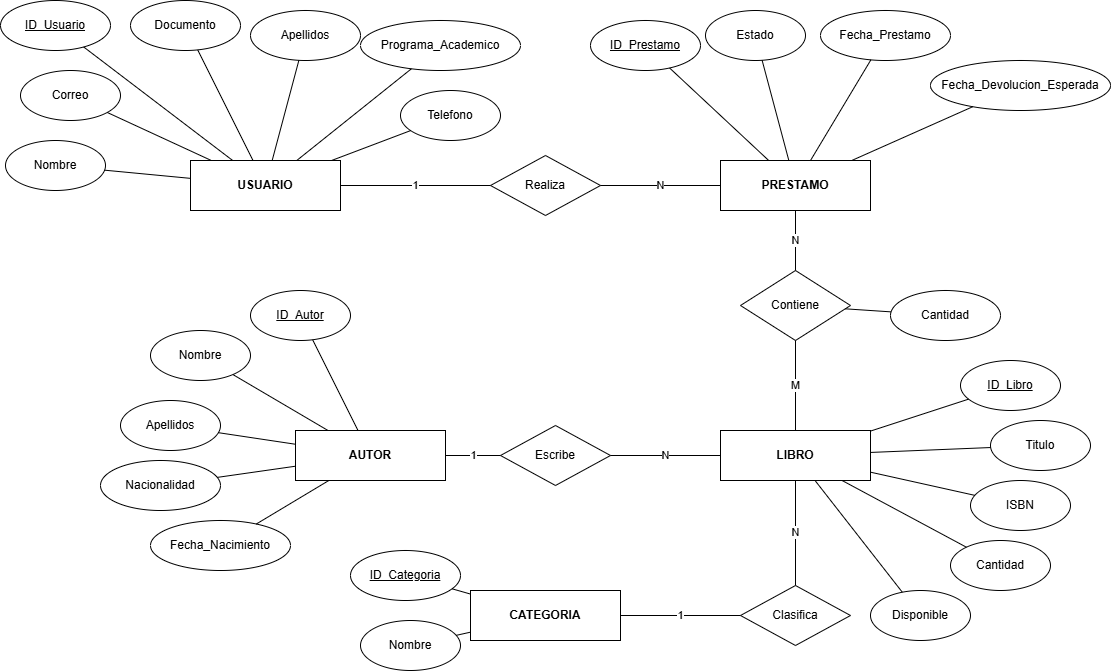

The diagram above was exported from draw.io. Its source (the exported page's mxGraphModel, read from the mxfile embedded in the PNG):
<mxGraphModel dx="1906" dy="917" grid="1" gridSize="10" guides="1" tooltips="1" connect="1" arrows="1" fold="1" page="1" pageScale="1" pageWidth="1300" pageHeight="900" math="0" shadow="0">
  <root>
    <mxCell id="0" />
    <mxCell id="1" parent="0" />
    <mxCell id="ent_usuario" parent="1" style="rounded=0;whiteSpace=wrap;html=1;fillColor=none;strokeColor=#000000;fontColor=#000000;fontStyle=1;" value="USUARIO" vertex="1">
      <mxGeometry height="50" width="150" x="340" y="200" as="geometry" />
    </mxCell>
    <mxCell id="attr_idusuario" parent="1" style="ellipse;whiteSpace=wrap;html=1;fillColor=none;strokeColor=#000000;fontColor=#000000;fontStyle=4;" value="ID_Usuario" vertex="1">
      <mxGeometry height="50" width="110" x="150" y="40" as="geometry" />
    </mxCell>
    <mxCell id="attr_documento" parent="1" style="ellipse;whiteSpace=wrap;html=1;fillColor=none;strokeColor=#000000;fontColor=#000000;" value="Documento" vertex="1">
      <mxGeometry height="50" width="110" x="280" y="40" as="geometry" />
    </mxCell>
    <mxCell id="attr_nombre_u" parent="1" style="ellipse;whiteSpace=wrap;html=1;fillColor=none;strokeColor=#000000;fontColor=#000000;" value="Nombre" vertex="1">
      <mxGeometry height="50" width="100" x="155" y="180" as="geometry" />
    </mxCell>
    <mxCell id="attr_apellidos_u" parent="1" style="ellipse;whiteSpace=wrap;html=1;fillColor=none;strokeColor=#000000;fontColor=#000000;" value="Apellidos" vertex="1">
      <mxGeometry height="50" width="110" x="400" y="50" as="geometry" />
    </mxCell>
    <mxCell id="attr_telefono" parent="1" style="ellipse;whiteSpace=wrap;html=1;fillColor=none;strokeColor=#000000;fontColor=#000000;" value="Telefono" vertex="1">
      <mxGeometry height="50" width="100" x="550" y="130" as="geometry" />
    </mxCell>
    <mxCell id="attr_correo" parent="1" style="ellipse;whiteSpace=wrap;html=1;fillColor=none;strokeColor=#000000;fontColor=#000000;" value="Correo" vertex="1">
      <mxGeometry height="50" width="100" x="170" y="110" as="geometry" />
    </mxCell>
    <mxCell id="attr_programa" parent="1" style="ellipse;whiteSpace=wrap;html=1;fillColor=none;strokeColor=#000000;fontColor=#000000;" value="Programa_Academico" vertex="1">
      <mxGeometry height="50" width="160" x="510" y="60" as="geometry" />
    </mxCell>
    <mxCell id="eu1" edge="1" parent="1" source="ent_usuario" style="endArrow=none;html=1;strokeColor=#000000;" target="attr_idusuario">
      <mxGeometry relative="1" as="geometry" />
    </mxCell>
    <mxCell id="eu2" edge="1" parent="1" source="ent_usuario" style="endArrow=none;html=1;strokeColor=#000000;" target="attr_documento">
      <mxGeometry relative="1" as="geometry" />
    </mxCell>
    <mxCell id="eu3" edge="1" parent="1" source="ent_usuario" style="endArrow=none;html=1;strokeColor=#000000;" target="attr_nombre_u">
      <mxGeometry relative="1" as="geometry" />
    </mxCell>
    <mxCell id="eu4" edge="1" parent="1" source="ent_usuario" style="endArrow=none;html=1;strokeColor=#000000;" target="attr_apellidos_u">
      <mxGeometry relative="1" as="geometry">
        <Array as="points" />
      </mxGeometry>
    </mxCell>
    <mxCell id="eu5" edge="1" parent="1" source="ent_usuario" style="endArrow=none;html=1;strokeColor=#000000;" target="attr_telefono">
      <mxGeometry relative="1" as="geometry" />
    </mxCell>
    <mxCell id="eu6" edge="1" parent="1" source="ent_usuario" style="endArrow=none;html=1;strokeColor=#000000;" target="attr_correo">
      <mxGeometry relative="1" as="geometry" />
    </mxCell>
    <mxCell id="eu7" edge="1" parent="1" source="ent_usuario" style="endArrow=none;html=1;strokeColor=#000000;" target="attr_programa">
      <mxGeometry relative="1" as="geometry" />
    </mxCell>
    <mxCell id="rel_realiza" parent="1" style="rhombus;whiteSpace=wrap;html=1;fillColor=none;strokeColor=#000000;fontColor=#000000;" value="Realiza" vertex="1">
      <mxGeometry height="60" width="110" x="640" y="195" as="geometry" />
    </mxCell>
    <mxCell id="er1" edge="1" parent="1" source="ent_usuario" style="endArrow=none;html=1;strokeColor=#000000;fontColor=#000000;" target="rel_realiza" value="1">
      <mxGeometry relative="1" as="geometry" />
    </mxCell>
    <mxCell id="ent_prestamo" parent="1" style="rounded=0;whiteSpace=wrap;html=1;fillColor=none;strokeColor=#000000;fontColor=#000000;fontStyle=1;" value="PRESTAMO" vertex="1">
      <mxGeometry height="50" width="150" x="870" y="200" as="geometry" />
    </mxCell>
    <mxCell id="er2" edge="1" parent="1" source="rel_realiza" style="endArrow=none;html=1;strokeColor=#000000;fontColor=#000000;" target="ent_prestamo" value="N">
      <mxGeometry relative="1" as="geometry" />
    </mxCell>
    <mxCell id="attr_idprestamo" parent="1" style="ellipse;whiteSpace=wrap;html=1;fillColor=none;strokeColor=#000000;fontColor=#000000;fontStyle=4;" value="ID_Prestamo" vertex="1">
      <mxGeometry height="50" width="110" x="740" y="60" as="geometry" />
    </mxCell>
    <mxCell id="attr_fechaprestamo" parent="1" style="ellipse;whiteSpace=wrap;html=1;fillColor=none;strokeColor=#000000;fontColor=#000000;" value="Fecha_Prestamo" vertex="1">
      <mxGeometry height="50" width="130" x="970" y="50" as="geometry" />
    </mxCell>
    <mxCell id="attr_fechadev" parent="1" style="ellipse;whiteSpace=wrap;html=1;fillColor=none;strokeColor=#000000;fontColor=#000000;" value="Fecha_Devolucion_Esperada" vertex="1">
      <mxGeometry height="50" width="180" x="1080" y="100" as="geometry" />
    </mxCell>
    <mxCell id="attr_estado" parent="1" style="ellipse;whiteSpace=wrap;html=1;fillColor=none;strokeColor=#000000;fontColor=#000000;" value="Estado" vertex="1">
      <mxGeometry height="50" width="100" x="855" y="50" as="geometry" />
    </mxCell>
    <mxCell id="ep1" edge="1" parent="1" source="ent_prestamo" style="endArrow=none;html=1;strokeColor=#000000;" target="attr_idprestamo">
      <mxGeometry relative="1" as="geometry" />
    </mxCell>
    <mxCell id="ep2" edge="1" parent="1" source="ent_prestamo" style="endArrow=none;html=1;strokeColor=#000000;" target="attr_fechaprestamo">
      <mxGeometry relative="1" as="geometry" />
    </mxCell>
    <mxCell id="ep3" edge="1" parent="1" source="ent_prestamo" style="endArrow=none;html=1;strokeColor=#000000;" target="attr_fechadev">
      <mxGeometry relative="1" as="geometry" />
    </mxCell>
    <mxCell id="ep4" edge="1" parent="1" source="ent_prestamo" style="endArrow=none;html=1;strokeColor=#000000;" target="attr_estado">
      <mxGeometry relative="1" as="geometry" />
    </mxCell>
    <mxCell id="rel_contiene" parent="1" style="rhombus;whiteSpace=wrap;html=1;fillColor=none;strokeColor=#000000;fontColor=#000000;" value="Contiene" vertex="1">
      <mxGeometry height="70" width="110" x="890" y="310" as="geometry" />
    </mxCell>
    <mxCell id="ec1" edge="1" parent="1" source="ent_prestamo" style="endArrow=none;html=1;strokeColor=#000000;fontColor=#000000;" target="rel_contiene" value="N">
      <mxGeometry relative="1" as="geometry" />
    </mxCell>
    <mxCell id="attr_cantidad" parent="1" style="ellipse;whiteSpace=wrap;html=1;fillColor=none;strokeColor=#000000;fontColor=#000000;" value="Cantidad" vertex="1">
      <mxGeometry height="50" width="110" x="1040" y="330" as="geometry" />
    </mxCell>
    <mxCell id="ec2" edge="1" parent="1" source="rel_contiene" style="endArrow=none;html=1;strokeColor=#000000;" target="attr_cantidad">
      <mxGeometry relative="1" as="geometry" />
    </mxCell>
    <mxCell id="ent_libro" parent="1" style="rounded=0;whiteSpace=wrap;html=1;fillColor=none;strokeColor=#000000;fontColor=#000000;fontStyle=1;" value="LIBRO" vertex="1">
      <mxGeometry height="50" width="150" x="870" y="470" as="geometry" />
    </mxCell>
    <mxCell id="ec3" edge="1" parent="1" source="rel_contiene" style="endArrow=none;html=1;strokeColor=#000000;fontColor=#000000;" target="ent_libro" value="M">
      <mxGeometry relative="1" as="geometry" />
    </mxCell>
    <mxCell id="attr_idlibro" parent="1" style="ellipse;whiteSpace=wrap;html=1;fillColor=none;strokeColor=#000000;fontColor=#000000;fontStyle=4;" value="ID_Libro" vertex="1">
      <mxGeometry height="50" width="100" x="1110" y="400" as="geometry" />
    </mxCell>
    <mxCell id="attr_titulo" parent="1" style="ellipse;whiteSpace=wrap;html=1;fillColor=none;strokeColor=#000000;fontColor=#000000;" value="Titulo" vertex="1">
      <mxGeometry height="50" width="100" x="1140" y="460" as="geometry" />
    </mxCell>
    <mxCell id="attr_isbn" parent="1" style="ellipse;whiteSpace=wrap;html=1;fillColor=none;strokeColor=#000000;fontColor=#000000;" value="ISBN" vertex="1">
      <mxGeometry height="50" width="100" x="1120" y="520" as="geometry" />
    </mxCell>
    <mxCell id="attr_cantlibro" parent="1" style="ellipse;whiteSpace=wrap;html=1;fillColor=none;strokeColor=#000000;fontColor=#000000;" value="Cantidad" vertex="1">
      <mxGeometry height="50" width="100" x="1100" y="580" as="geometry" />
    </mxCell>
    <mxCell id="attr_disponible" parent="1" style="ellipse;whiteSpace=wrap;html=1;fillColor=none;strokeColor=#000000;fontColor=#000000;" value="Disponible" vertex="1">
      <mxGeometry height="50" width="100" x="1020" y="630" as="geometry" />
    </mxCell>
    <mxCell id="el1" edge="1" parent="1" source="ent_libro" style="endArrow=none;html=1;strokeColor=#000000;" target="attr_idlibro">
      <mxGeometry relative="1" as="geometry" />
    </mxCell>
    <mxCell id="el2" edge="1" parent="1" source="ent_libro" style="endArrow=none;html=1;strokeColor=#000000;" target="attr_titulo">
      <mxGeometry relative="1" as="geometry" />
    </mxCell>
    <mxCell id="el3" edge="1" parent="1" source="ent_libro" style="endArrow=none;html=1;strokeColor=#000000;" target="attr_isbn">
      <mxGeometry relative="1" as="geometry" />
    </mxCell>
    <mxCell id="el4" edge="1" parent="1" source="ent_libro" style="endArrow=none;html=1;strokeColor=#000000;" target="attr_cantlibro">
      <mxGeometry relative="1" as="geometry" />
    </mxCell>
    <mxCell id="el5" edge="1" parent="1" source="ent_libro" style="endArrow=none;html=1;strokeColor=#000000;" target="attr_disponible">
      <mxGeometry relative="1" as="geometry" />
    </mxCell>
    <mxCell id="ent_autor" parent="1" style="rounded=0;whiteSpace=wrap;html=1;fillColor=none;strokeColor=#000000;fontColor=#000000;fontStyle=1;" value="AUTOR" vertex="1">
      <mxGeometry height="50" width="150" x="445" y="470" as="geometry" />
    </mxCell>
    <mxCell id="attr_idautor" parent="1" style="ellipse;whiteSpace=wrap;html=1;fillColor=none;strokeColor=#000000;fontColor=#000000;fontStyle=4;" value="ID_Autor" vertex="1">
      <mxGeometry height="50" width="100" x="400" y="330" as="geometry" />
    </mxCell>
    <mxCell id="attr_nombre_a" parent="1" style="ellipse;whiteSpace=wrap;html=1;fillColor=none;strokeColor=#000000;fontColor=#000000;" value="Nombre" vertex="1">
      <mxGeometry height="50" width="100" x="300" y="370" as="geometry" />
    </mxCell>
    <mxCell id="attr_apellidos_a" parent="1" style="ellipse;whiteSpace=wrap;html=1;fillColor=none;strokeColor=#000000;fontColor=#000000;" value="Apellidos" vertex="1">
      <mxGeometry height="50" width="100" x="270" y="440" as="geometry" />
    </mxCell>
    <mxCell id="attr_nacionalidad" parent="1" style="ellipse;whiteSpace=wrap;html=1;fillColor=none;strokeColor=#000000;fontColor=#000000;" value="Nacionalidad" vertex="1">
      <mxGeometry height="50" width="120" x="250" y="500" as="geometry" />
    </mxCell>
    <mxCell id="attr_fechanac" parent="1" style="ellipse;whiteSpace=wrap;html=1;fillColor=none;strokeColor=#000000;fontColor=#000000;" value="Fecha_Nacimiento" vertex="1">
      <mxGeometry height="50" width="140" x="300" y="560" as="geometry" />
    </mxCell>
    <mxCell id="ea1" edge="1" parent="1" source="ent_autor" style="endArrow=none;html=1;strokeColor=#000000;" target="attr_idautor">
      <mxGeometry relative="1" as="geometry" />
    </mxCell>
    <mxCell id="ea2" edge="1" parent="1" source="ent_autor" style="endArrow=none;html=1;strokeColor=#000000;" target="attr_nombre_a">
      <mxGeometry relative="1" as="geometry" />
    </mxCell>
    <mxCell id="ea3" edge="1" parent="1" source="ent_autor" style="endArrow=none;html=1;strokeColor=#000000;" target="attr_apellidos_a">
      <mxGeometry relative="1" as="geometry" />
    </mxCell>
    <mxCell id="ea4" edge="1" parent="1" source="ent_autor" style="endArrow=none;html=1;strokeColor=#000000;" target="attr_nacionalidad">
      <mxGeometry relative="1" as="geometry" />
    </mxCell>
    <mxCell id="ea5" edge="1" parent="1" source="ent_autor" style="endArrow=none;html=1;strokeColor=#000000;" target="attr_fechanac">
      <mxGeometry relative="1" as="geometry" />
    </mxCell>
    <mxCell id="rel_escribe" parent="1" style="rhombus;whiteSpace=wrap;html=1;fillColor=none;strokeColor=#000000;fontColor=#000000;" value="Escribe" vertex="1">
      <mxGeometry height="60" width="110" x="650" y="465" as="geometry" />
    </mxCell>
    <mxCell id="ee1" edge="1" parent="1" source="ent_autor" style="endArrow=none;html=1;strokeColor=#000000;fontColor=#000000;" target="rel_escribe" value="1">
      <mxGeometry relative="1" as="geometry" />
    </mxCell>
    <mxCell id="ee2" edge="1" parent="1" source="rel_escribe" style="endArrow=none;html=1;strokeColor=#000000;fontColor=#000000;" target="ent_libro" value="N">
      <mxGeometry relative="1" as="geometry" />
    </mxCell>
    <mxCell id="ent_categoria" parent="1" style="rounded=0;whiteSpace=wrap;html=1;fillColor=none;strokeColor=#000000;fontColor=#000000;fontStyle=1;" value="CATEGORIA" vertex="1">
      <mxGeometry height="50" width="150" x="620" y="630" as="geometry" />
    </mxCell>
    <mxCell id="attr_idcategoria" parent="1" style="ellipse;whiteSpace=wrap;html=1;fillColor=none;strokeColor=#000000;fontColor=#000000;fontStyle=4;" value="ID_Categoria" vertex="1">
      <mxGeometry height="50" width="110" x="500" y="590" as="geometry" />
    </mxCell>
    <mxCell id="attr_nombre_cat" parent="1" style="ellipse;whiteSpace=wrap;html=1;fillColor=none;strokeColor=#000000;fontColor=#000000;" value="Nombre" vertex="1">
      <mxGeometry height="50" width="100" x="510" y="660" as="geometry" />
    </mxCell>
    <mxCell id="ecat1" edge="1" parent="1" source="ent_categoria" style="endArrow=none;html=1;strokeColor=#000000;" target="attr_idcategoria">
      <mxGeometry relative="1" as="geometry" />
    </mxCell>
    <mxCell id="ecat2" edge="1" parent="1" source="ent_categoria" style="endArrow=none;html=1;strokeColor=#000000;" target="attr_nombre_cat">
      <mxGeometry relative="1" as="geometry" />
    </mxCell>
    <mxCell id="rel_clasifica" parent="1" style="rhombus;whiteSpace=wrap;html=1;fillColor=none;strokeColor=#000000;fontColor=#000000;" value="Clasifica" vertex="1">
      <mxGeometry height="60" width="110" x="890" y="625" as="geometry" />
    </mxCell>
    <mxCell id="eca1" edge="1" parent="1" source="ent_categoria" style="endArrow=none;html=1;strokeColor=#000000;fontColor=#000000;" target="rel_clasifica" value="1">
      <mxGeometry relative="1" as="geometry" />
    </mxCell>
    <mxCell id="eca2" edge="1" parent="1" source="rel_clasifica" style="endArrow=none;html=1;strokeColor=#000000;fontColor=#000000;" target="ent_libro" value="N">
      <mxGeometry relative="1" as="geometry" />
    </mxCell>
  </root>
</mxGraphModel>